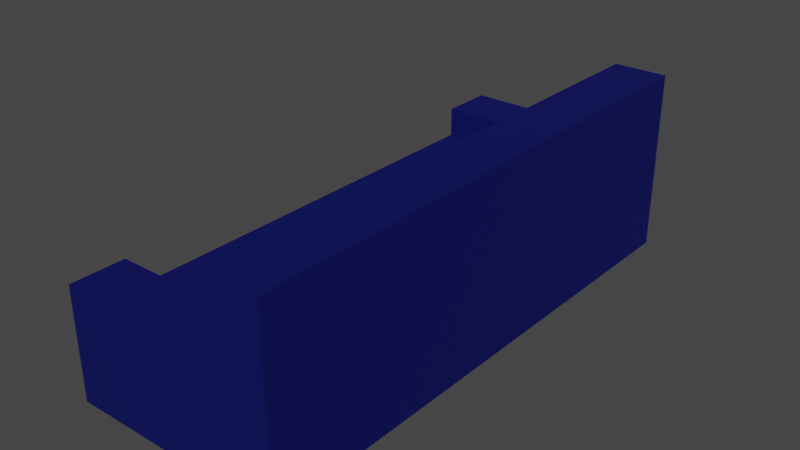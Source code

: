 # Source: sofa_temp.blend  (saved by Blender 2.80.75; exported with 4.5.12 LTS)
import bpy
from mathutils import Matrix  # noqa: F401  (used for matrix-valued properties, if any)

bpy.ops.wm.read_factory_settings(use_empty=True)
scene = bpy.context.scene
scene.name = 'Scene'

# ---- collections
col_collection = bpy.data.collections.new('Collection'); scene.collection.children.link(col_collection)

# ---- materials (node trees are filled in below, after node groups)
mat_chair = bpy.data.materials.new('Chair')
mat_chair.use_transparent_shadow = False

# ---- material node trees
mat_chair.use_nodes = True; mat_chair.node_tree.nodes.clear()
_N = mat_chair.node_tree.nodes; _L = mat_chair.node_tree.links
n0 = _N.new('ShaderNodeOutputMaterial'); n0.name = 'Material Output'; n0.location = (300, 300)
n1 = _N.new('ShaderNodeBsdfPrincipled'); n1.name = 'Principled BSDF'; n1.location = (10, 300)
n1.distribution = 'GGX'
n1.subsurface_method = 'BURLEY'
n1.inputs[0].default_value = (0.0, 0.002708, 0.1005, 1.0)
n1.inputs[2].default_value = 1.0
n1.inputs[3].default_value = 1.45
n1.inputs[13].default_value = 0.25
n1.inputs[27].default_value = (0.0, 0.0, 0.0, 1.0)
n1.inputs[28].default_value = 1.0
_L.new(n1.outputs[0], n0.inputs[0])
n0.is_active_output = True

# ---- world
world_world = bpy.data.worlds.new('World'); scene.world = world_world
world_world.use_nodes = True; world_world.node_tree.nodes.clear()
_N = world_world.node_tree.nodes; _L = world_world.node_tree.links
n0 = _N.new('ShaderNodeOutputWorld'); n0.name = 'World Output'; n0.location = (300, 300)
n1 = _N.new('ShaderNodeBackground'); n1.name = 'Background'; n1.location = (10, 300)
n1.inputs[0].default_value = (0.05088, 0.05088, 0.05088, 1.0)
_L.new(n1.outputs[0], n0.inputs[0])
n0.is_active_output = True
world_world.color = (0.05088, 0.05088, 0.05088)
world_world.use_sun_shadow = False
world_world.sun_shadow_jitter_overblur = 0.0

# ---- meshes
me_cube = bpy.data.meshes.new('Cube')
me_cube.from_pydata([(-0.5, 5.464e-08, 1.25), (-0.5, 0.373, 1.25), (-0.5, -5.464e-08, -1.25), (-0.5, 0.373, -1.25), (0.5, 5.464e-08, 1.25), (0.5, 0.373, 1.25), (0.5, -5.464e-08, -1.25), (0.5, 0.373, -1.25), (-0.5, -4.371e-08, -1.0), (-0.5, 0.373, -1.0), (0.5, -4.371e-08, -1.0), (0.5, 0.373, -1.0), (-0.5, 4.371e-08, 1.0), (0.5, 0.373, 1.0), (-0.5, 0.373, 1.0), (0.5, 4.371e-08, 1.0), (0.25, -5.464e-08, -1.25), (0.25, 0.373, -1.25), (0.25, 5.464e-08, 1.25), (0.25, 0.373, 1.25), (0.25, 0.373, -1.0), (0.25, -4.371e-08, -1.0), (0.25, 0.373, 1.0), (0.25, 4.371e-08, 1.0), (-0.5, 0.5114, -1.0), (-0.5, 0.5114, -1.25), (0.25, 0.5114, -1.25), (0.5, 0.5114, -1.25), (0.5, 0.5114, 1.0), (0.5, 0.5114, 1.25), (0.25, 0.5114, 1.25), (-0.5, 0.5114, 1.25), (0.5, 0.5114, -1.0), (0.25, 0.5114, -1.0), (-0.5, 0.5114, 1.0), (0.25, 0.5114, 1.0), (0.25, 0.8439, -1.25), (0.5, 0.8439, -1.25), (0.5, 0.8439, 1.0), (0.5, 0.8439, 1.25), (0.5, 0.8439, -1.0), (0.25, 0.8439, -1.0), (0.25, 0.8439, 1.0), (0.25, 0.8439, 1.25)], [], [(8, 9, 3, 2), (16, 17, 7, 6), (15, 13, 5, 4), (18, 19, 1, 0), (23, 15, 4, 18), (17, 3, 25, 26), (14, 1, 31, 34), (16, 6, 10, 21), (6, 7, 11, 10), (12, 14, 9, 8), (0, 1, 14, 12), (20, 9, 14, 22), (21, 10, 15, 23), (10, 11, 13, 15), (8, 21, 23, 12), (7, 17, 26, 27), (2, 16, 21, 8), (11, 7, 27, 32), (9, 20, 33, 24), (12, 23, 18, 0), (4, 5, 19, 18), (2, 3, 17, 16), (35, 34, 31, 30), (26, 25, 24, 33), (35, 30, 43, 42), (28, 32, 40, 38), (30, 29, 39, 43), (3, 9, 24, 25), (20, 22, 35, 33), (22, 14, 34, 35), (19, 5, 29, 30), (13, 11, 32, 28), (1, 19, 30, 31), (5, 13, 28, 29), (40, 41, 42, 38), (37, 36, 41, 40), (38, 42, 43, 39), (32, 27, 37, 40), (33, 35, 42, 41), (29, 28, 38, 39), (26, 33, 41, 36), (27, 26, 36, 37)])
_uv = me_cube.uv_layers.new(name='UVMap')
_uv.uv.foreach_set('vector', [0.375, 0.2211, 0.625, 0.2211, 0.625, 0.25, 0.375, 0.25, 0.375, 0.4463, 0.625, 0.4463, 0.625, 0.5, 0.375, 0.5, 0.375, 0.6394, 0.625, 0.6394, 0.625, 0.75, 0.375, 0.75, 0.375, 0.8037, 0.625, 0.8037, 0.625, 1.0, 0.375, 1.0, 0.3213, 0.6394, 0.375, 0.6394, 0.375, 0.75, 0.3213, 0.75, 0.625, 0.4463, 0.625, 0.25, 0.625, 0.25, 0.625, 0.4463, 0.625, 0.1106, 0.625, 0.0, 0.625, 0.0, 0.625, 0.1106, 0.3213, 0.5, 0.375, 0.5, 0.375, 0.5289, 0.3213, 0.5289, 0.375, 0.5, 0.625, 0.5, 0.625, 0.5289, 0.375, 0.5289, 0.375, 0.1106, 0.625, 0.1106, 0.625, 0.2211, 0.375, 0.2211, 0.375, 0.0, 0.625, 0.0, 0.625, 0.1106, 0.375, 0.1106, 0.6787, 0.5289, 0.875, 0.5289, 0.875, 0.6394, 0.6787, 0.6394, 0.3213, 0.5289, 0.375, 0.5289, 0.375, 0.6394, 0.3213, 0.6394, 0.375, 0.5289, 0.625, 0.5289, 0.625, 0.6394, 0.375, 0.6394, 0.125, 0.5289, 0.3213, 0.5289, 0.3213, 0.6394, 0.125, 0.6394, 0.625, 0.5, 0.625, 0.4463, 0.625, 0.4463, 0.625, 0.5, 0.125, 0.5, 0.3213, 0.5, 0.3213, 0.5289, 0.125, 0.5289, 0.625, 0.5289, 0.625, 0.5, 0.625, 0.5, 0.625, 0.5289, 0.875, 0.5289, 0.6787, 0.5289, 0.6787, 0.5289, 0.875, 0.5289, 0.125, 0.6394, 0.3213, 0.6394, 0.3213, 0.75, 0.125, 0.75, 0.375, 0.75, 0.625, 0.75, 0.625, 0.8037, 0.375, 0.8037, 0.375, 0.25, 0.625, 0.25, 0.625, 0.4463, 0.375, 0.4463, 0.6787, 0.6394, 0.875, 0.6394, 0.875, 0.75, 0.6787, 0.75, 0.6787, 0.5, 0.875, 0.5, 0.875, 0.5289, 0.6787, 0.5289, 0.6787, 0.6394, 0.6787, 0.75, 0.6787, 0.75, 0.6787, 0.6394, 0.625, 0.6394, 0.625, 0.5289, 0.625, 0.5289, 0.625, 0.6394, 0.625, 0.8037, 0.625, 0.75, 0.625, 0.75, 0.625, 0.8037, 0.625, 0.25, 0.625, 0.2211, 0.625, 0.2211, 0.625, 0.25, 0.6787, 0.5289, 0.6787, 0.6394, 0.6787, 0.6394, 0.6787, 0.5289, 0.6787, 0.6394, 0.875, 0.6394, 0.875, 0.6394, 0.6787, 0.6394, 0.625, 0.8037, 0.625, 0.75, 0.625, 0.75, 0.625, 0.8037, 0.625, 0.6394, 0.625, 0.5289, 0.625, 0.5289, 0.625, 0.6394, 0.625, 1.0, 0.625, 0.8037, 0.625, 0.8037, 0.625, 1.0, 0.625, 0.75, 0.625, 0.6394, 0.625, 0.6394, 0.625, 0.75, 0.625, 0.5289, 0.6787, 0.5289, 0.6787, 0.6394, 0.625, 0.6394, 0.625, 0.5, 0.6787, 0.5, 0.6787, 0.5289, 0.625, 0.5289, 0.625, 0.6394, 0.6787, 0.6394, 0.6787, 0.75, 0.625, 0.75, 0.625, 0.5289, 0.625, 0.5, 0.625, 0.5, 0.625, 0.5289, 0.6787, 0.5289, 0.6787, 0.6394, 0.6787, 0.6394, 0.6787, 0.5289, 0.625, 0.75, 0.625, 0.6394, 0.625, 0.6394, 0.625, 0.75, 0.6787, 0.5, 0.6787, 0.5289, 0.6787, 0.5289, 0.6787, 0.5, 0.625, 0.5, 0.625, 0.4463, 0.625, 0.4463, 0.625, 0.5])
me_cube.materials.append(mat_chair)
me_cube.use_remesh_preserve_volume = False
me_cube.use_remesh_preserve_attributes = False
me_cube.use_mirror_vertex_groups = False
me_cube.update()

# ---- objects
ob_cube = bpy.data.objects.new('Cube', me_cube)

# ---- transforms, parenting, visibility, modifiers, constraints
ob_cube.location = (0.0, 0.0, 0.0)
ob_cube.rotation_euler = (1.571, 0.0, 0.0)
ob_cube.lineart.crease_threshold = 0.0

# ---- collection membership
col_collection.objects.link(ob_cube)

# ---- scene / render settings (as saved in the file)
scene.frame_start = 1; scene.frame_end = 250; scene.frame_set(1)
scene.render.engine = 'BLENDER_EEVEE_NEXT'
scene.cycles.use_denoising = False
scene.cycles.samples = 128
scene.cycles.sampling_pattern = 'TABULATED_SOBOL'
scene.cycles.use_adaptive_sampling = False
scene.cycles.use_light_tree = False
scene.view_settings.view_transform = 'Filmic'
bpy.context.view_layer.update()

# ---- added for rendering (the .blend has no active camera and no usable light): camera, sun
cam_auto = bpy.data.cameras.new('AutoCamera')
cam_auto.lens = 50.0
cam_auto.sensor_width = 36.0
cam_auto.clip_end = 1000.0
ob_auto_camera = bpy.data.objects.new('AutoCamera', cam_auto)
scene.collection.objects.link(ob_auto_camera)
ob_auto_camera.location = (2.61073, -3.13288, 2.51053)
ob_auto_camera.rotation_euler = (1.09748, -7.21219e-08, 0.694738)
scene.camera = ob_auto_camera
light_auto_sun = bpy.data.lights.new('AutoSun', 'SUN')
light_auto_sun.energy = 3.0
light_auto_sun.angle = 0.0523599
ob_auto_sun = bpy.data.objects.new('AutoSun', light_auto_sun)
scene.collection.objects.link(ob_auto_sun)
ob_auto_sun.rotation_euler = (0.872665, 0.174533, 0.523599)
bpy.context.view_layer.update()
